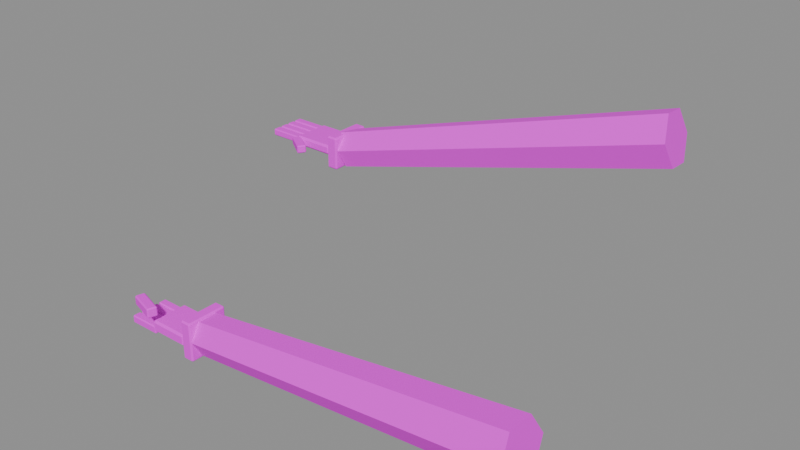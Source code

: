 # Source: customer_hand.blend  (saved by Blender 5.2.45; exported with 4.5.12 LTS)
import bpy
from mathutils import Matrix  # noqa: F401  (used for matrix-valued properties, if any)

bpy.ops.wm.read_factory_settings(use_empty=True)
scene = bpy.context.scene
scene.name = 'Scene'

# ---- images (referenced by path relative to the original .blend; pixels are not part of the script)
import os
ASSET_DIR = os.environ.get("B2B_ASSET_DIR", "")  # directory of the original .blend (textures are referenced by path, not embedded)
HERE = os.path.dirname(os.path.abspath(__file__))  # packed textures are extracted next to this script under _unpacked/

def load_image(name, relpath, width, height, colorspace="sRGB"):
    """Load a texture the original file referenced (path relative to the .blend, or extracted next to this script)."""
    p = next((c for c in (os.path.join(HERE, relpath), os.path.join(ASSET_DIR, relpath)) if relpath and os.path.exists(c)), "")
    if p:
        img = bpy.data.images.load(p, check_existing=True)
        img.name = name
    else:  # same state as the original file: an image datablock whose file is absent (Cycles renders it pink)
        img = bpy.data.images.new(name, width, height)
        img.source = "FILE"
        img.filepath = "//" + (relpath or name)
    img.colorspace_settings.name = colorspace
    return img
img_skin_customer = load_image('skin_customer', 'skin_customer.png', 1024, 1024, 'sRGB')
img_cuff_customer = load_image('cuff_customer', 'cuff_customer.png', 1024, 1024, 'sRGB')
img_sleeve_customer = load_image('sleeve_customer', 'sleeve_customer.png', 1024, 1024, 'sRGB')

# ---- materials (node trees are filled in below, after node groups)
mat_skin_customer = bpy.data.materials.new('skin_customer')
mat_cuff_customer = bpy.data.materials.new('cuff_customer')
mat_sleeve_customer = bpy.data.materials.new('sleeve_customer')

# ---- material node trees
mat_skin_customer.use_nodes = True; mat_skin_customer.node_tree.nodes.clear()
_N = mat_skin_customer.node_tree.nodes; _L = mat_skin_customer.node_tree.links
n0 = _N.new('ShaderNodeBsdfPrincipled'); n0.name = 'Principled BSDF'; n0.location = (-200, 100)
n0.inputs[2].default_value = 0.8
n0.inputs[10].default_value = 0.005
n1 = _N.new('ShaderNodeOutputMaterial'); n1.name = 'Material Output'; n1.location = (200, 100)
n2 = _N.new('ShaderNodeTexImage'); n2.name = 'Image Texture'; n2.location = (0, 0)
n2.image = img_skin_customer
n2.interpolation = 'Closest'
_L.new(n0.outputs[0], n1.inputs[0])
_L.new(n2.outputs[0], n0.inputs[0])
n1.is_active_output = True
mat_cuff_customer.use_nodes = True; mat_cuff_customer.node_tree.nodes.clear()
_N = mat_cuff_customer.node_tree.nodes; _L = mat_cuff_customer.node_tree.links
n0 = _N.new('ShaderNodeBsdfPrincipled'); n0.name = 'Principled BSDF'; n0.location = (-200, 100)
n0.inputs[2].default_value = 0.9
n0.inputs[10].default_value = 0.005
n1 = _N.new('ShaderNodeOutputMaterial'); n1.name = 'Material Output'; n1.location = (200, 100)
n2 = _N.new('ShaderNodeTexImage'); n2.name = 'Image Texture'; n2.location = (0, 0)
n2.image = img_cuff_customer
n2.interpolation = 'Closest'
_L.new(n0.outputs[0], n1.inputs[0])
_L.new(n2.outputs[0], n0.inputs[0])
n1.is_active_output = True
mat_sleeve_customer.use_nodes = True; mat_sleeve_customer.node_tree.nodes.clear()
_N = mat_sleeve_customer.node_tree.nodes; _L = mat_sleeve_customer.node_tree.links
n0 = _N.new('ShaderNodeBsdfPrincipled'); n0.name = 'Principled BSDF'; n0.location = (-200, 100)
n0.inputs[2].default_value = 0.95
n0.inputs[10].default_value = 0.005
n1 = _N.new('ShaderNodeOutputMaterial'); n1.name = 'Material Output'; n1.location = (200, 100)
n2 = _N.new('ShaderNodeTexImage'); n2.name = 'Image Texture'; n2.location = (0, 0)
n2.image = img_sleeve_customer
n2.interpolation = 'Closest'
_L.new(n0.outputs[0], n1.inputs[0])
_L.new(n2.outputs[0], n0.inputs[0])
n1.is_active_output = True

# ---- meshes
me_hold_skin = bpy.data.meshes.new('hold_skin')
me_hold_skin.from_pydata([(1.707, -0.221, -0.234), (1.707, -0.247, -0.208), (1.681, -0.221, -0.208), (1.707, -0.247, -0.104), (1.707, -0.221, -0.078), (1.681, -0.221, -0.104), (1.707, 0.221, -0.234), (1.681, 0.221, -0.208), (1.707, 0.247, -0.208), (1.707, 0.221, -0.078), (1.707, 0.247, -0.104), (1.681, 0.221, -0.104), (2.201, -0.221, -0.234), (2.227, -0.221, -0.208), (2.201, -0.247, -0.208), (2.201, -0.221, -0.078), (2.201, -0.247, -0.104), (2.227, -0.221, -0.104), (2.201, 0.221, -0.234), (2.201, 0.247, -0.208), (2.227, 0.221, -0.208), (2.201, 0.221, -0.078), (2.227, 0.221, -0.104), (2.201, 0.247, -0.104), (1.317, -0.2373, -0.26), (1.317, -0.2502, -0.247), (1.304, -0.2373, -0.247), (1.317, -0.2502, -0.169), (1.317, -0.2373, -0.156), (1.304, -0.2373, -0.169), (1.317, -0.1527, -0.26), (1.304, -0.1527, -0.247), (1.317, -0.1397, -0.247), (1.317, -0.1527, -0.156), (1.317, -0.1397, -0.169), (1.304, -0.1527, -0.169), (1.707, -0.2373, -0.26), (1.72, -0.2373, -0.247), (1.707, -0.2502, -0.247), (1.707, -0.2373, -0.156), (1.707, -0.2502, -0.169), (1.72, -0.2373, -0.169), (1.707, -0.1527, -0.26), (1.707, -0.1397, -0.247), (1.72, -0.1527, -0.247), (1.707, -0.1527, -0.156), (1.72, -0.1527, -0.169), (1.707, -0.1397, -0.169), (1.317, -0.1072, -0.26), (1.317, -0.1203, -0.247), (1.304, -0.1072, -0.247), (1.317, -0.1203, -0.169), (1.317, -0.1072, -0.156), (1.304, -0.1072, -0.169), (1.317, -0.02275, -0.26), (1.304, -0.02275, -0.247), (1.317, -0.00975, -0.247), (1.317, -0.02275, -0.156), (1.317, -0.00975, -0.169), (1.304, -0.02275, -0.169), (1.707, -0.1072, -0.26), (1.72, -0.1072, -0.247), (1.707, -0.1203, -0.247), (1.707, -0.1072, -0.156), (1.707, -0.1203, -0.169), (1.72, -0.1072, -0.169), (1.707, -0.02275, -0.26), (1.707, -0.00975, -0.247), (1.72, -0.02275, -0.247), (1.707, -0.02275, -0.156), (1.72, -0.02275, -0.169), (1.707, -0.00975, -0.169), (1.317, 0.02275, -0.26), (1.317, 0.00975, -0.247), (1.304, 0.02275, -0.247), (1.317, 0.00975, -0.169), (1.317, 0.02275, -0.156), (1.304, 0.02275, -0.169), (1.317, 0.1072, -0.26), (1.304, 0.1072, -0.247), (1.317, 0.1203, -0.247), (1.317, 0.1072, -0.156), (1.317, 0.1203, -0.169), (1.304, 0.1072, -0.169), (1.707, 0.02275, -0.26), (1.72, 0.02275, -0.247), (1.707, 0.00975, -0.247), (1.707, 0.02275, -0.156), (1.707, 0.00975, -0.169), (1.72, 0.02275, -0.169), (1.707, 0.1072, -0.26), (1.707, 0.1203, -0.247), (1.72, 0.1072, -0.247), (1.707, 0.1072, -0.156), (1.72, 0.1072, -0.169), (1.707, 0.1203, -0.169), (1.317, 0.1527, -0.26), (1.317, 0.1397, -0.247), (1.304, 0.1527, -0.247), (1.317, 0.1397, -0.169), (1.317, 0.1527, -0.156), (1.304, 0.1527, -0.169), (1.317, 0.2373, -0.26), (1.304, 0.2373, -0.247), (1.317, 0.2502, -0.247), (1.317, 0.2373, -0.156), (1.317, 0.2502, -0.169), (1.304, 0.2373, -0.169), (1.707, 0.1527, -0.26), (1.72, 0.1527, -0.247), (1.707, 0.1397, -0.247), (1.707, 0.1527, -0.156), (1.707, 0.1397, -0.169), (1.72, 0.1527, -0.169), (1.707, 0.2373, -0.26), (1.707, 0.2502, -0.247), (1.72, 0.2373, -0.247), (1.707, 0.2373, -0.156), (1.72, 0.2373, -0.169), (1.707, 0.2502, -0.169), (1.43, -0.2542, 0.039), (1.425, -0.2691, 0.0546), (1.415, -0.2496, 0.0546), (1.425, -0.2691, 0.1534), (1.43, -0.2542, 0.169), (1.415, -0.2496, 0.1534), (1.459, -0.1598, 0.039), (1.444, -0.1552, 0.0546), (1.464, -0.1449, 0.0546), (1.459, -0.1598, 0.169), (1.464, -0.1449, 0.1534), (1.444, -0.1552, 0.1534), (1.773, -0.3602, 0.039), (1.788, -0.3648, 0.0546), (1.768, -0.3751, 0.0546), (1.773, -0.3602, 0.169), (1.768, -0.3751, 0.1534), (1.788, -0.3648, 0.1534), (1.802, -0.2658, 0.039), (1.807, -0.2509, 0.0546), (1.817, -0.2704, 0.0546), (1.802, -0.2658, 0.169), (1.817, -0.2704, 0.1534), (1.807, -0.2509, 0.1534)], [], [(0, 1, 2), (3, 4, 5), (6, 7, 8), (9, 10, 11), (12, 13, 14), (15, 16, 17), (18, 19, 20), (21, 22, 23), (6, 0, 2, 7), (1, 3, 5, 2), (4, 9, 11, 5), (10, 8, 7, 11), (18, 6, 8, 19), (9, 21, 23, 10), (22, 20, 19, 23), (12, 18, 20, 13), (21, 15, 17, 22), (16, 14, 13, 17), (0, 12, 14, 1), (15, 4, 3, 16), (6, 18, 12, 0), (2, 5, 11, 7), (14, 16, 3, 1), (21, 9, 4, 15), (8, 10, 23, 19), (20, 22, 17, 13), (24, 25, 26), (27, 28, 29), (30, 31, 32), (33, 34, 35), (36, 37, 38), (39, 40, 41), (42, 43, 44), (45, 46, 47), (30, 24, 26, 31), (25, 27, 29, 26), (28, 33, 35, 29), (34, 32, 31, 35), (42, 30, 32, 43), (33, 45, 47, 34), (46, 44, 43, 47), (36, 42, 44, 37), (45, 39, 41, 46), (40, 38, 37, 41), (24, 36, 38, 25), (39, 28, 27, 40), (30, 42, 36, 24), (26, 29, 35, 31), (38, 40, 27, 25), (45, 33, 28, 39), (32, 34, 47, 43), (44, 46, 41, 37), (48, 49, 50), (51, 52, 53), (54, 55, 56), (57, 58, 59), (60, 61, 62), (63, 64, 65), (66, 67, 68), (69, 70, 71), (54, 48, 50, 55), (49, 51, 53, 50), (52, 57, 59, 53), (58, 56, 55, 59), (66, 54, 56, 67), (57, 69, 71, 58), (70, 68, 67, 71), (60, 66, 68, 61), (69, 63, 65, 70), (64, 62, 61, 65), (48, 60, 62, 49), (63, 52, 51, 64), (54, 66, 60, 48), (50, 53, 59, 55), (62, 64, 51, 49), (69, 57, 52, 63), (56, 58, 71, 67), (68, 70, 65, 61), (72, 73, 74), (75, 76, 77), (78, 79, 80), (81, 82, 83), (84, 85, 86), (87, 88, 89), (90, 91, 92), (93, 94, 95), (78, 72, 74, 79), (73, 75, 77, 74), (76, 81, 83, 77), (82, 80, 79, 83), (90, 78, 80, 91), (81, 93, 95, 82), (94, 92, 91, 95), (84, 90, 92, 85), (93, 87, 89, 94), (88, 86, 85, 89), (72, 84, 86, 73), (87, 76, 75, 88), (78, 90, 84, 72), (74, 77, 83, 79), (86, 88, 75, 73), (93, 81, 76, 87), (80, 82, 95, 91), (92, 94, 89, 85), (96, 97, 98), (99, 100, 101), (102, 103, 104), (105, 106, 107), (108, 109, 110), (111, 112, 113), (114, 115, 116), (117, 118, 119), (102, 96, 98, 103), (97, 99, 101, 98), (100, 105, 107, 101), (106, 104, 103, 107), (114, 102, 104, 115), (105, 117, 119, 106), (118, 116, 115, 119), (108, 114, 116, 109), (117, 111, 113, 118), (112, 110, 109, 113), (96, 108, 110, 97), (111, 100, 99, 112), (102, 114, 108, 96), (98, 101, 107, 103), (110, 112, 99, 97), (117, 105, 100, 111), (104, 106, 119, 115), (116, 118, 113, 109), (120, 121, 122), (123, 124, 125), (126, 127, 128), (129, 130, 131), (132, 133, 134), (135, 136, 137), (138, 139, 140), (141, 142, 143), (126, 120, 122, 127), (121, 123, 125, 122), (124, 129, 131, 125), (130, 128, 127, 131), (138, 126, 128, 139), (129, 141, 143, 130), (142, 140, 139, 143), (132, 138, 140, 133), (141, 135, 137, 142), (136, 134, 133, 137), (120, 132, 134, 121), (135, 124, 123, 136), (126, 138, 132, 120), (122, 125, 131, 127), (134, 136, 123, 121), (141, 129, 124, 135), (128, 130, 143, 139), (140, 142, 137, 133)])
_uv = me_hold_skin.uv_layers.new(name='Float2')
_uv.uv.foreach_set('vector', [3.556, -0.4604, 3.556, -0.5146, 3.502, -0.4604, 3.556, -0.5146, 3.556, -0.4604, 3.502, -0.4604, 3.556, 0.4604, 3.502, 0.4604, 3.556, 0.5146, 3.556, 0.4604, 3.556, 0.5146, 3.502, 0.4604, 4.585, -0.4604, 4.64, -0.4604, 4.585, -0.5146, 4.585, -0.4604, 4.585, -0.5146, 4.64, -0.4604, 4.585, 0.4604, 4.585, 0.5146, 4.64, 0.4604, 4.585, 0.4604, 4.64, 0.4604, 4.585, 0.5146, 3.556, 0.4604, 3.556, -0.4604, 3.502, -0.4604, 3.502, 0.4604, 3.556, -0.4333, 3.556, -0.2167, 3.502, -0.2167, 3.502, -0.4333, 3.556, -0.4604, 3.556, 0.4604, 3.502, 0.4604, 3.502, -0.4604, 3.556, -0.2167, 3.556, -0.4333, 3.502, -0.4333, 3.502, -0.2167, 4.585, 0.4604, 3.556, 0.4604, 3.556, 0.5146, 4.585, 0.5146, 3.556, 0.4604, 4.585, 0.4604, 4.585, 0.5146, 3.556, 0.5146, 4.64, -0.2167, 4.64, -0.4333, 4.585, -0.4333, 4.585, -0.2167, 4.585, -0.4604, 4.585, 0.4604, 4.64, 0.4604, 4.64, -0.4604, 4.585, 0.4604, 4.585, -0.4604, 4.64, -0.4604, 4.64, 0.4604, 4.585, -0.2167, 4.585, -0.4333, 4.64, -0.4333, 4.64, -0.2167, 3.556, -0.4604, 4.585, -0.4604, 4.585, -0.5146, 3.556, -0.5146, 4.585, -0.4604, 3.556, -0.4604, 3.556, -0.5146, 4.585, -0.5146, 3.556, 0.4604, 4.585, 0.4604, 4.585, -0.4604, 3.556, -0.4604, -0.4604, -0.4333, -0.4604, -0.2167, 0.4604, -0.2167, 0.4604, -0.4333, 4.585, -0.4333, 4.585, -0.2167, 3.556, -0.2167, 3.556, -0.4333, 4.585, 0.4604, 3.556, 0.4604, 3.556, -0.4604, 4.585, -0.4604, 3.556, -0.4333, 3.556, -0.2167, 4.585, -0.2167, 4.585, -0.4333, 0.4604, -0.4333, 0.4604, -0.2167, -0.4604, -0.2167, -0.4604, -0.4333, -0.4943, -0.5417, -0.5214, -0.5146, -0.4943, -0.5146, -0.5214, -0.3521, -0.4943, -0.325, -0.4943, -0.3521, -0.3182, -0.5417, -0.3182, -0.5146, -0.2911, -0.5146, -0.3182, -0.325, -0.2911, -0.3521, -0.3182, -0.3521, -0.4943, -0.5417, -0.4943, -0.5146, -0.5214, -0.5146, -0.4943, -0.325, -0.5214, -0.3521, -0.4943, -0.3521, -0.3182, -0.5417, -0.2911, -0.5146, -0.3182, -0.5146, -0.3182, -0.325, -0.3182, -0.3521, -0.2911, -0.3521, -0.3182, -0.5417, -0.4943, -0.5417, -0.4943, -0.5146, -0.3182, -0.5146, -0.5214, -0.5146, -0.5214, -0.3521, -0.4943, -0.3521, -0.4943, -0.5146, -0.4943, -0.325, -0.3182, -0.325, -0.3182, -0.3521, -0.4943, -0.3521, -0.2911, -0.3521, -0.2911, -0.5146, -0.3182, -0.5146, -0.3182, -0.3521, 3.556, -0.3182, 2.744, -0.3182, 2.744, -0.2911, 3.556, -0.2911, 2.744, -0.325, 3.556, -0.325, 3.556, -0.3521, 2.744, -0.3521, -0.3182, -0.3521, -0.3182, -0.5146, -0.2911, -0.5146, -0.2911, -0.3521, -0.4943, -0.5417, -0.3182, -0.5417, -0.3182, -0.5146, -0.4943, -0.5146, -0.3182, -0.325, -0.4943, -0.325, -0.4943, -0.3521, -0.3182, -0.3521, -0.5214, -0.3521, -0.5214, -0.5146, -0.4943, -0.5146, -0.4943, -0.3521, 2.744, -0.5417, 3.556, -0.5417, 3.556, -0.5146, 2.744, -0.5146, 3.556, -0.325, 2.744, -0.325, 2.744, -0.3521, 3.556, -0.3521, 2.744, -0.3182, 3.556, -0.3182, 3.556, -0.4943, 2.744, -0.4943, -0.4943, -0.5146, -0.4943, -0.3521, -0.3182, -0.3521, -0.3182, -0.5146, 3.556, -0.5146, 3.556, -0.3521, 2.744, -0.3521, 2.744, -0.5146, 3.556, -0.3182, 2.744, -0.3182, 2.744, -0.4943, 3.556, -0.4943, 2.744, -0.5146, 2.744, -0.3521, 3.556, -0.3521, 3.556, -0.5146, -0.3182, -0.5146, -0.3182, -0.3521, -0.4943, -0.3521, -0.4943, -0.5146, -0.2234, -0.5417, -0.2505, -0.5146, -0.2234, -0.5146, -0.2505, -0.3521, -0.2234, -0.325, -0.2234, -0.3521, -0.0474, -0.5417, -0.0474, -0.5146, -0.02031, -0.5146, -0.0474, -0.325, -0.02031, -0.3521, -0.0474, -0.3521, -0.2234, -0.5417, -0.2234, -0.5146, -0.2505, -0.5146, -0.2234, -0.325, -0.2505, -0.3521, -0.2234, -0.3521, -0.0474, -0.5417, -0.02031, -0.5146, -0.0474, -0.5146, -0.0474, -0.325, -0.0474, -0.3521, -0.02031, -0.3521, -0.0474, -0.5417, -0.2234, -0.5417, -0.2234, -0.5146, -0.0474, -0.5146, -0.2505, -0.5146, -0.2505, -0.3521, -0.2234, -0.3521, -0.2234, -0.5146, -0.2234, -0.325, -0.0474, -0.325, -0.0474, -0.3521, -0.2234, -0.3521, -0.02031, -0.3521, -0.02031, -0.5146, -0.0474, -0.5146, -0.0474, -0.3521, 3.556, -0.0474, 2.744, -0.0474, 2.744, -0.02031, 3.556, -0.02031, 2.744, -0.0474, 3.556, -0.0474, 3.556, -0.02031, 2.744, -0.02031, -0.0474, -0.3521, -0.0474, -0.5146, -0.02031, -0.5146, -0.02031, -0.3521, -0.2234, -0.5417, -0.0474, -0.5417, -0.0474, -0.5146, -0.2234, -0.5146, -0.0474, -0.325, -0.2234, -0.325, -0.2234, -0.3521, -0.0474, -0.3521, -0.2505, -0.3521, -0.2505, -0.5146, -0.2234, -0.5146, -0.2234, -0.3521, 2.744, -0.2234, 3.556, -0.2234, 3.556, -0.2505, 2.744, -0.2505, 3.556, -0.2234, 2.744, -0.2234, 2.744, -0.2505, 3.556, -0.2505, 2.744, -0.0474, 3.556, -0.0474, 3.556, -0.2234, 2.744, -0.2234, -0.2234, -0.5146, -0.2234, -0.3521, -0.0474, -0.3521, -0.0474, -0.5146, 3.556, -0.5146, 3.556, -0.3521, 2.744, -0.3521, 2.744, -0.5146, 3.556, -0.0474, 2.744, -0.0474, 2.744, -0.2234, 3.556, -0.2234, 2.744, -0.5146, 2.744, -0.3521, 3.556, -0.3521, 3.556, -0.5146, -0.0474, -0.5146, -0.0474, -0.3521, -0.2234, -0.3521, -0.2234, -0.5146, 0.0474, -0.5417, 0.02031, -0.5146, 0.0474, -0.5146, 0.02031, -0.3521, 0.0474, -0.325, 0.0474, -0.3521, 0.2234, -0.5417, 0.2234, -0.5146, 0.2505, -0.5146, 0.2234, -0.325, 0.2505, -0.3521, 0.2234, -0.3521, 0.0474, -0.5417, 0.0474, -0.5146, 0.02031, -0.5146, 0.0474, -0.325, 0.02031, -0.3521, 0.0474, -0.3521, 0.2234, -0.5417, 0.2505, -0.5146, 0.2234, -0.5146, 0.2234, -0.325, 0.2234, -0.3521, 0.2505, -0.3521, 0.2234, -0.5417, 0.0474, -0.5417, 0.0474, -0.5146, 0.2234, -0.5146, 0.02031, -0.5146, 0.02031, -0.3521, 0.0474, -0.3521, 0.0474, -0.5146, 0.0474, -0.325, 0.2234, -0.325, 0.2234, -0.3521, 0.0474, -0.3521, 0.2505, -0.3521, 0.2505, -0.5146, 0.2234, -0.5146, 0.2234, -0.3521, 3.556, 0.2234, 2.744, 0.2234, 2.744, 0.2505, 3.556, 0.2505, 2.744, 0.2234, 3.556, 0.2234, 3.556, 0.2505, 2.744, 0.2505, 0.2234, -0.3521, 0.2234, -0.5146, 0.2505, -0.5146, 0.2505, -0.3521, 0.0474, -0.5417, 0.2234, -0.5417, 0.2234, -0.5146, 0.0474, -0.5146, 0.2234, -0.325, 0.0474, -0.325, 0.0474, -0.3521, 0.2234, -0.3521, 0.02031, -0.3521, 0.02031, -0.5146, 0.0474, -0.5146, 0.0474, -0.3521, 2.744, 0.0474, 3.556, 0.0474, 3.556, 0.02031, 2.744, 0.02031, 3.556, 0.0474, 2.744, 0.0474, 2.744, 0.02031, 3.556, 0.02031, 2.744, 0.2234, 3.556, 0.2234, 3.556, 0.0474, 2.744, 0.0474, 0.0474, -0.5146, 0.0474, -0.3521, 0.2234, -0.3521, 0.2234, -0.5146, 3.556, -0.5146, 3.556, -0.3521, 2.744, -0.3521, 2.744, -0.5146, 3.556, 0.2234, 2.744, 0.2234, 2.744, 0.0474, 3.556, 0.0474, 2.744, -0.5146, 2.744, -0.3521, 3.556, -0.3521, 3.556, -0.5146, 0.2234, -0.5146, 0.2234, -0.3521, 0.0474, -0.3521, 0.0474, -0.5146, 0.3182, -0.5417, 0.2911, -0.5146, 0.3182, -0.5146, 0.2911, -0.3521, 0.3182, -0.325, 0.3182, -0.3521, 0.4943, -0.5417, 0.4943, -0.5146, 0.5214, -0.5146, 0.4943, -0.325, 0.5214, -0.3521, 0.4943, -0.3521, 0.3182, -0.5417, 0.3182, -0.5146, 0.2911, -0.5146, 0.3182, -0.325, 0.2911, -0.3521, 0.3182, -0.3521, 0.4943, -0.5417, 0.5214, -0.5146, 0.4943, -0.5146, 0.4943, -0.325, 0.4943, -0.3521, 0.5214, -0.3521, 0.4943, -0.5417, 0.3182, -0.5417, 0.3182, -0.5146, 0.4943, -0.5146, 0.2911, -0.5146, 0.2911, -0.3521, 0.3182, -0.3521, 0.3182, -0.5146, 0.3182, -0.325, 0.4943, -0.325, 0.4943, -0.3521, 0.3182, -0.3521, 0.5214, -0.3521, 0.5214, -0.5146, 0.4943, -0.5146, 0.4943, -0.3521, 3.556, -0.5417, 2.744, -0.5417, 2.744, -0.5146, 3.556, -0.5146, 2.744, -0.325, 3.556, -0.325, 3.556, -0.3521, 2.744, -0.3521, 0.4943, -0.3521, 0.4943, -0.5146, 0.5214, -0.5146, 0.5214, -0.3521, 0.3182, -0.5417, 0.4943, -0.5417, 0.4943, -0.5146, 0.3182, -0.5146, 0.4943, -0.325, 0.3182, -0.325, 0.3182, -0.3521, 0.4943, -0.3521, 0.2911, -0.3521, 0.2911, -0.5146, 0.3182, -0.5146, 0.3182, -0.3521, 2.744, 0.3182, 3.556, 0.3182, 3.556, 0.2911, 2.744, 0.2911, 3.556, -0.325, 2.744, -0.325, 2.744, -0.3521, 3.556, -0.3521, 2.744, 0.4943, 3.556, 0.4943, 3.556, 0.3182, 2.744, 0.3182, 0.3182, -0.5146, 0.3182, -0.3521, 0.4943, -0.3521, 0.4943, -0.5146, 3.556, -0.5146, 3.556, -0.3521, 2.744, -0.3521, 2.744, -0.5146, 3.556, 0.4943, 2.744, 0.4943, 2.744, 0.3182, 3.556, 0.3182, 2.744, -0.5146, 2.744, -0.3521, 3.556, -0.3521, 3.556, -0.5146, 0.4943, -0.5146, 0.4943, -0.3521, 0.3182, -0.3521, 0.3182, -0.5146, -0.5295, 0.08125, -0.5606, 0.1138, -0.5199, 0.1138, -0.5606, 0.3196, -0.5295, 0.3521, -0.5199, 0.3196, 3.04, 0.08125, 3.009, 0.1138, 3.05, 0.1138, 3.04, 0.3521, 3.05, 0.3196, 3.009, 0.3196, 3.693, 0.08125, 3.724, 0.1138, 3.684, 0.1138, 3.693, 0.3521, 3.684, 0.3196, 3.724, 0.3196, -0.5538, 0.08125, -0.5227, 0.1138, -0.5634, 0.1138, -0.5538, 0.3521, -0.5634, 0.3196, -0.5227, 0.3196, 3.04, -0.3329, 2.979, -0.5295, 2.948, -0.5199, 3.009, -0.3233, -0.5606, 0.1138, -0.5606, 0.3196, -0.5199, 0.3196, -0.5199, 0.1138, 2.979, -0.5295, 3.04, -0.3329, 3.009, -0.3233, 2.948, -0.5199, 3.05, 0.3196, 3.05, 0.1138, 3.009, 0.1138, 3.009, 0.3196, 3.754, -0.5538, 3.04, -0.3329, 3.05, -0.3018, 3.764, -0.5227, 3.04, -0.3329, 3.754, -0.5538, 3.764, -0.5227, 3.05, -0.3018, -0.5634, 0.3196, -0.5634, 0.1138, -0.5227, 0.1138, -0.5227, 0.3196, 3.693, -0.7504, 3.754, -0.5538, 3.785, -0.5634, 3.724, -0.76, 3.754, -0.5538, 3.693, -0.7504, 3.724, -0.76, 3.785, -0.5634, 3.684, 0.3196, 3.684, 0.1138, 3.724, 0.1138, 3.724, 0.3196, 2.979, -0.5295, 3.693, -0.7504, 3.684, -0.7815, 2.97, -0.5606, 3.693, -0.7504, 2.979, -0.5295, 2.97, -0.5606, 3.684, -0.7815, 3.04, -0.3329, 3.754, -0.5538, 3.693, -0.7504, 2.979, -0.5295, -0.5199, 0.1138, -0.5199, 0.3196, -0.3233, 0.3196, -0.3233, 0.1138, 3.684, 0.1138, 3.684, 0.3196, 2.97, 0.3196, 2.97, 0.1138, 3.754, -0.5538, 3.04, -0.3329, 2.979, -0.5295, 3.693, -0.7504, 3.05, 0.1138, 3.05, 0.3196, 3.764, 0.3196, 3.764, 0.1138, -0.5634, 0.1138, -0.5634, 0.3196, -0.76, 0.3196, -0.76, 0.1138])
me_hold_skin.materials.append(mat_skin_customer)
me_hold_skin.update()
me_hold_cuff = bpy.data.meshes.new('hold_cuff')
me_hold_cuff.from_pydata([(2.26, -0.2535, -0.364), (2.26, -0.273, -0.3445), (2.24, -0.2535, -0.3445), (2.26, -0.273, 0.1365), (2.26, -0.2535, 0.156), (2.24, -0.2535, 0.1365), (2.26, 0.2535, -0.364), (2.24, 0.2535, -0.3445), (2.26, 0.273, -0.3445), (2.26, 0.2535, 0.156), (2.26, 0.273, 0.1365), (2.24, 0.2535, 0.1365), (2.377, -0.2535, -0.364), (2.396, -0.2535, -0.3445), (2.377, -0.273, -0.3445), (2.377, -0.2535, 0.156), (2.377, -0.273, 0.1365), (2.396, -0.2535, 0.1365), (2.377, 0.2535, -0.364), (2.377, 0.273, -0.3445), (2.396, 0.2535, -0.3445), (2.377, 0.2535, 0.156), (2.396, 0.2535, 0.1365), (2.377, 0.273, 0.1365)], [], [(0, 1, 2), (3, 4, 5), (6, 7, 8), (9, 10, 11), (12, 13, 14), (15, 16, 17), (18, 19, 20), (21, 22, 23), (6, 0, 2, 7), (1, 3, 5, 2), (4, 9, 11, 5), (10, 8, 7, 11), (18, 6, 8, 19), (9, 21, 23, 10), (22, 20, 19, 23), (12, 18, 20, 13), (21, 15, 17, 22), (16, 14, 13, 17), (0, 12, 14, 1), (15, 4, 3, 16), (6, 18, 12, 0), (2, 5, 11, 7), (14, 16, 3, 1), (21, 9, 4, 15), (8, 10, 23, 19), (20, 22, 17, 13)])
_uv = me_hold_cuff.uv_layers.new(name='Float2')
_uv.uv.foreach_set('vector', [4.035, -0.65, 4.035, -0.6152, 4.0, -0.6152, 4.035, 0.2437, 4.035, 0.2786, 4.0, 0.2437, 4.035, -0.65, 4.0, -0.6152, 4.035, -0.6152, 4.035, 0.2786, 4.035, 0.2437, 4.0, 0.2437, 4.244, -0.65, 4.279, -0.6152, 4.244, -0.6152, 4.244, 0.2786, 4.244, 0.2437, 4.279, 0.2437, 4.244, -0.65, 4.244, -0.6152, 4.279, -0.6152, 4.244, 0.2786, 4.279, 0.2437, 4.244, 0.2437, 4.035, 0.4527, 4.035, -0.4527, 4.0, -0.4527, 4.0, 0.4527, 4.035, -0.6152, 4.035, 0.2437, 4.0, 0.2437, 4.0, -0.6152, 4.035, -0.4527, 4.035, 0.4527, 4.0, 0.4527, 4.0, -0.4527, 4.035, 0.2437, 4.035, -0.6152, 4.0, -0.6152, 4.0, 0.2437, 4.244, -0.65, 4.035, -0.65, 4.035, -0.6152, 4.244, -0.6152, 4.035, 0.2786, 4.244, 0.2786, 4.244, 0.2437, 4.035, 0.2437, 4.279, 0.2437, 4.279, -0.6152, 4.244, -0.6152, 4.244, 0.2437, 4.244, -0.4527, 4.244, 0.4527, 4.279, 0.4527, 4.279, -0.4527, 4.244, 0.4527, 4.244, -0.4527, 4.279, -0.4527, 4.279, 0.4527, 4.244, 0.2437, 4.244, -0.6152, 4.279, -0.6152, 4.279, 0.2437, 4.035, -0.65, 4.244, -0.65, 4.244, -0.6152, 4.035, -0.6152, 4.244, 0.2786, 4.035, 0.2786, 4.035, 0.2437, 4.244, 0.2437, 4.035, 0.4527, 4.244, 0.4527, 4.244, -0.4527, 4.035, -0.4527, -0.4527, -0.6152, -0.4527, 0.2437, 0.4527, 0.2437, 0.4527, -0.6152, 4.244, -0.6152, 4.244, 0.2437, 4.035, 0.2437, 4.035, -0.6152, 4.244, 0.4527, 4.035, 0.4527, 4.035, -0.4527, 4.244, -0.4527, 4.035, -0.6152, 4.035, 0.2437, 4.244, 0.2437, 4.244, -0.6152, 0.4527, -0.6152, 0.4527, 0.2437, -0.4527, 0.2437, -0.4527, -0.6152])
me_hold_cuff.materials.append(mat_cuff_customer)
me_hold_cuff.update()
me_hold_sleeve = bpy.data.meshes.new('hold_sleeve')
me_hold_sleeve.from_pydata([(2.37, 0.26, -0.104), (6.759, 0.351, 0.4226), (2.397, 0.13, -0.3276), (6.795, 0.1755, 0.1208), (2.397, -0.13, -0.3276), (6.795, -0.1755, 0.1208), (2.37, -0.26, -0.104), (6.759, -0.351, 0.4226), (2.343, -0.13, 0.1196), (6.722, -0.1755, 0.7244), (2.343, 0.13, 0.1196), (6.722, 0.1755, 0.7244)], [], [(0, 1, 3, 2), (2, 3, 5, 4), (4, 5, 7, 6), (6, 7, 9, 8), (3, 1, 11, 9, 7, 5), (8, 9, 11, 10), (10, 11, 1, 0), (0, 2, 4, 6, 8, 10)])
_uv = me_hold_sleeve.uv_layers.new(name='Float2')
_uv.uv.foreach_set('vector', [2.962, -0.065, 8.448, 0.2641, 8.493, 0.07551, 2.996, -0.2047, 2.996, 0.08125, 8.493, 0.1097, 8.493, -0.1097, 2.996, -0.08125, 2.996, -0.2047, 8.493, 0.07551, 8.448, 0.2641, 2.962, -0.065, 2.962, -0.065, 8.448, 0.2641, 8.403, 0.4528, 2.929, 0.07473, 0.2194, 0.07551, 0.4388, 0.2641, 0.2194, 0.4528, -0.2194, 0.4528, -0.4388, 0.2641, -0.2194, 0.07551, 2.929, -0.08125, 8.403, -0.1097, 8.403, 0.1097, 2.929, 0.08125, 2.929, 0.07473, 8.403, 0.4528, 8.448, 0.2641, 2.962, -0.065, 0.325, -0.065, 0.1625, -0.2047, -0.1625, -0.2047, -0.325, -0.065, -0.1625, 0.07473, 0.1625, 0.07473])
me_hold_sleeve.materials.append(mat_sleeve_customer)
me_hold_sleeve.update()
me_slap_skin = bpy.data.meshes.new('slap_skin')
me_slap_skin.from_pydata([(1.34, 0.066, 0.535), (1.34, 0.04, 0.561), (1.314, 0.066, 0.561), (1.34, 0.04, 0.639), (1.34, 0.066, 0.665), (1.314, 0.066, 0.639), (1.34, 0.534, 0.535), (1.314, 0.534, 0.561), (1.34, 0.56, 0.561), (1.34, 0.534, 0.665), (1.34, 0.56, 0.639), (1.314, 0.534, 0.639), (1.86, 0.066, 0.535), (1.886, 0.066, 0.561), (1.86, 0.04, 0.561), (1.86, 0.066, 0.665), (1.86, 0.04, 0.639), (1.886, 0.066, 0.639), (1.86, 0.534, 0.535), (1.86, 0.56, 0.561), (1.886, 0.534, 0.561), (1.86, 0.534, 0.665), (1.886, 0.534, 0.639), (1.86, 0.56, 0.639), (0.885, 0.06275, 0.5545), (0.885, 0.04975, 0.5675), (0.872, 0.06275, 0.5675), (0.885, 0.04975, 0.6325), (0.885, 0.06275, 0.6455), (0.872, 0.06275, 0.6325), (0.885, 0.1473, 0.5545), (0.872, 0.1473, 0.5675), (0.885, 0.1603, 0.5675), (0.885, 0.1473, 0.6455), (0.885, 0.1603, 0.6325), (0.872, 0.1473, 0.6325), (1.327, 0.06275, 0.5545), (1.34, 0.06275, 0.5675), (1.327, 0.04975, 0.5675), (1.327, 0.06275, 0.6455), (1.327, 0.04975, 0.6325), (1.34, 0.06275, 0.6325), (1.327, 0.1473, 0.5545), (1.327, 0.1603, 0.5675), (1.34, 0.1473, 0.5675), (1.327, 0.1473, 0.6455), (1.34, 0.1473, 0.6325), (1.327, 0.1603, 0.6325), (0.885, 0.1928, 0.5545), (0.885, 0.1798, 0.5675), (0.872, 0.1928, 0.5675), (0.885, 0.1798, 0.6325), (0.885, 0.1928, 0.6455), (0.872, 0.1928, 0.6325), (0.885, 0.2773, 0.5545), (0.872, 0.2773, 0.5675), (0.885, 0.2903, 0.5675), (0.885, 0.2773, 0.6455), (0.885, 0.2903, 0.6325), (0.872, 0.2773, 0.6325), (1.327, 0.1928, 0.5545), (1.34, 0.1928, 0.5675), (1.327, 0.1798, 0.5675), (1.327, 0.1928, 0.6455), (1.327, 0.1798, 0.6325), (1.34, 0.1928, 0.6325), (1.327, 0.2773, 0.5545), (1.327, 0.2903, 0.5675), (1.34, 0.2773, 0.5675), (1.327, 0.2773, 0.6455), (1.34, 0.2773, 0.6325), (1.327, 0.2903, 0.6325), (0.885, 0.3228, 0.5545), (0.885, 0.3098, 0.5675), (0.872, 0.3228, 0.5675), (0.885, 0.3098, 0.6325), (0.885, 0.3228, 0.6455), (0.872, 0.3228, 0.6325), (0.885, 0.4073, 0.5545), (0.872, 0.4073, 0.5675), (0.885, 0.4202, 0.5675), (0.885, 0.4073, 0.6455), (0.885, 0.4202, 0.6325), (0.872, 0.4073, 0.6325), (1.327, 0.3228, 0.5545), (1.34, 0.3228, 0.5675), (1.327, 0.3098, 0.5675), (1.327, 0.3228, 0.6455), (1.327, 0.3098, 0.6325), (1.34, 0.3228, 0.6325), (1.327, 0.4073, 0.5545), (1.327, 0.4202, 0.5675), (1.34, 0.4073, 0.5675), (1.327, 0.4073, 0.6455), (1.34, 0.4073, 0.6325), (1.327, 0.4202, 0.6325), (0.885, 0.4527, 0.5545), (0.885, 0.4398, 0.5675), (0.872, 0.4527, 0.5675), (0.885, 0.4398, 0.6325), (0.885, 0.4527, 0.6455), (0.872, 0.4527, 0.6325), (0.885, 0.5372, 0.5545), (0.872, 0.5372, 0.5675), (0.885, 0.5502, 0.5675), (0.885, 0.5372, 0.6455), (0.885, 0.5502, 0.6325), (0.872, 0.5372, 0.6325), (1.327, 0.4527, 0.5545), (1.34, 0.4527, 0.5675), (1.327, 0.4398, 0.5675), (1.327, 0.4527, 0.6455), (1.327, 0.4398, 0.6325), (1.34, 0.4527, 0.6325), (1.327, 0.5372, 0.5545), (1.327, 0.5502, 0.5675), (1.34, 0.5372, 0.5675), (1.327, 0.5372, 0.6455), (1.34, 0.5372, 0.6325), (1.327, 0.5502, 0.6325), (1.29, -0.0004685, 0.548), (1.282, -0.0112, 0.561), (1.279, 0.006872, 0.561), (1.282, -0.0112, 0.639), (1.29, -0.0004685, 0.652), (1.279, 0.006872, 0.639), (1.341, 0.07464, 0.548), (1.33, 0.08198, 0.561), (1.348, 0.08537, 0.561), (1.341, 0.07464, 0.652), (1.348, 0.08537, 0.639), (1.33, 0.08198, 0.639), (1.547, -0.1766, 0.548), (1.558, -0.184, 0.561), (1.54, -0.1874, 0.561), (1.547, -0.1766, 0.652), (1.54, -0.1874, 0.639), (1.558, -0.184, 0.639), (1.598, -0.1015, 0.548), (1.606, -0.0908, 0.561), (1.609, -0.1089, 0.561), (1.598, -0.1015, 0.652), (1.609, -0.1089, 0.639), (1.606, -0.0908, 0.639)], [], [(0, 1, 2), (3, 4, 5), (6, 7, 8), (9, 10, 11), (12, 13, 14), (15, 16, 17), (18, 19, 20), (21, 22, 23), (6, 0, 2, 7), (1, 3, 5, 2), (4, 9, 11, 5), (10, 8, 7, 11), (18, 6, 8, 19), (9, 21, 23, 10), (22, 20, 19, 23), (12, 18, 20, 13), (21, 15, 17, 22), (16, 14, 13, 17), (0, 12, 14, 1), (15, 4, 3, 16), (6, 18, 12, 0), (2, 5, 11, 7), (14, 16, 3, 1), (21, 9, 4, 15), (8, 10, 23, 19), (20, 22, 17, 13), (24, 25, 26), (27, 28, 29), (30, 31, 32), (33, 34, 35), (36, 37, 38), (39, 40, 41), (42, 43, 44), (45, 46, 47), (30, 24, 26, 31), (25, 27, 29, 26), (28, 33, 35, 29), (34, 32, 31, 35), (42, 30, 32, 43), (33, 45, 47, 34), (46, 44, 43, 47), (36, 42, 44, 37), (45, 39, 41, 46), (40, 38, 37, 41), (24, 36, 38, 25), (39, 28, 27, 40), (30, 42, 36, 24), (26, 29, 35, 31), (38, 40, 27, 25), (45, 33, 28, 39), (32, 34, 47, 43), (44, 46, 41, 37), (48, 49, 50), (51, 52, 53), (54, 55, 56), (57, 58, 59), (60, 61, 62), (63, 64, 65), (66, 67, 68), (69, 70, 71), (54, 48, 50, 55), (49, 51, 53, 50), (52, 57, 59, 53), (58, 56, 55, 59), (66, 54, 56, 67), (57, 69, 71, 58), (70, 68, 67, 71), (60, 66, 68, 61), (69, 63, 65, 70), (64, 62, 61, 65), (48, 60, 62, 49), (63, 52, 51, 64), (54, 66, 60, 48), (50, 53, 59, 55), (62, 64, 51, 49), (69, 57, 52, 63), (56, 58, 71, 67), (68, 70, 65, 61), (72, 73, 74), (75, 76, 77), (78, 79, 80), (81, 82, 83), (84, 85, 86), (87, 88, 89), (90, 91, 92), (93, 94, 95), (78, 72, 74, 79), (73, 75, 77, 74), (76, 81, 83, 77), (82, 80, 79, 83), (90, 78, 80, 91), (81, 93, 95, 82), (94, 92, 91, 95), (84, 90, 92, 85), (93, 87, 89, 94), (88, 86, 85, 89), (72, 84, 86, 73), (87, 76, 75, 88), (78, 90, 84, 72), (74, 77, 83, 79), (86, 88, 75, 73), (93, 81, 76, 87), (80, 82, 95, 91), (92, 94, 89, 85), (96, 97, 98), (99, 100, 101), (102, 103, 104), (105, 106, 107), (108, 109, 110), (111, 112, 113), (114, 115, 116), (117, 118, 119), (102, 96, 98, 103), (97, 99, 101, 98), (100, 105, 107, 101), (106, 104, 103, 107), (114, 102, 104, 115), (105, 117, 119, 106), (118, 116, 115, 119), (108, 114, 116, 109), (117, 111, 113, 118), (112, 110, 109, 113), (96, 108, 110, 97), (111, 100, 99, 112), (102, 114, 108, 96), (98, 101, 107, 103), (110, 112, 99, 97), (117, 105, 100, 111), (104, 106, 119, 115), (116, 118, 113, 109), (120, 121, 122), (123, 124, 125), (126, 127, 128), (129, 130, 131), (132, 133, 134), (135, 136, 137), (138, 139, 140), (141, 142, 143), (126, 120, 122, 127), (121, 123, 125, 122), (124, 129, 131, 125), (130, 128, 127, 131), (138, 126, 128, 139), (129, 141, 143, 130), (142, 140, 139, 143), (132, 138, 140, 133), (141, 135, 137, 142), (136, 134, 133, 137), (120, 132, 134, 121), (135, 124, 123, 136), (126, 138, 132, 120), (122, 125, 131, 127), (134, 136, 123, 121), (141, 129, 124, 135), (128, 130, 143, 139), (140, 142, 137, 133)])
_uv = me_slap_skin.uv_layers.new(name='Float2')
_uv.uv.foreach_set('vector', [2.792, 1.115, 2.792, 1.169, 2.737, 1.169, 2.792, 1.331, 2.792, 1.385, 2.737, 1.331, 2.792, 1.115, 2.737, 1.169, 2.792, 1.169, 2.792, 1.385, 2.792, 1.331, 2.737, 1.331, 3.875, 1.115, 3.929, 1.169, 3.875, 1.169, 3.875, 1.385, 3.875, 1.331, 3.929, 1.331, 3.875, 1.115, 3.875, 1.169, 3.929, 1.169, 3.875, 1.385, 3.929, 1.331, 3.875, 1.331, 1.113, 1.115, 0.1375, 1.115, 0.1375, 1.169, 1.113, 1.169, 2.792, 1.169, 2.792, 1.331, 2.737, 1.331, 2.737, 1.169, 0.1375, 1.385, 1.113, 1.385, 1.113, 1.331, 0.1375, 1.331, 2.792, 1.331, 2.792, 1.169, 2.737, 1.169, 2.737, 1.331, 3.875, 1.115, 2.792, 1.115, 2.792, 1.169, 3.875, 1.169, 2.792, 1.385, 3.875, 1.385, 3.875, 1.331, 2.792, 1.331, 3.929, 1.331, 3.929, 1.169, 3.875, 1.169, 3.875, 1.331, 0.1375, 1.115, 1.113, 1.115, 1.113, 1.169, 0.1375, 1.169, 1.113, 1.385, 0.1375, 1.385, 0.1375, 1.331, 1.113, 1.331, 3.875, 1.331, 3.875, 1.169, 3.929, 1.169, 3.929, 1.331, 2.792, 1.115, 3.875, 1.115, 3.875, 1.169, 2.792, 1.169, 3.875, 1.385, 2.792, 1.385, 2.792, 1.331, 3.875, 1.331, 2.792, 1.113, 3.875, 1.113, 3.875, 0.1375, 2.792, 0.1375, 0.1375, 1.169, 0.1375, 1.331, 1.113, 1.331, 1.113, 1.169, 3.875, 1.169, 3.875, 1.331, 2.792, 1.331, 2.792, 1.169, 3.875, 1.113, 2.792, 1.113, 2.792, 0.1375, 3.875, 0.1375, 2.792, 1.169, 2.792, 1.331, 3.875, 1.331, 3.875, 1.169, 1.113, 1.169, 1.113, 1.331, 0.1375, 1.331, 0.1375, 1.169, 0.1307, 1.155, 0.1036, 1.182, 0.1307, 1.182, 0.1036, 1.318, 0.1307, 1.345, 0.1307, 1.318, 0.3068, 1.155, 0.3068, 1.182, 0.3339, 1.182, 0.3068, 1.345, 0.3339, 1.318, 0.3068, 1.318, 2.765, 0.1307, 2.792, 0.1307, 2.765, 0.1036, 2.765, 0.1307, 2.765, 0.1036, 2.792, 0.1307, 2.765, 0.3068, 2.765, 0.3339, 2.792, 0.3068, 2.765, 0.3068, 2.792, 0.3068, 2.765, 0.3339, 0.3068, 1.155, 0.1307, 1.155, 0.1307, 1.182, 0.3068, 1.182, 0.1036, 1.182, 0.1036, 1.318, 0.1307, 1.318, 0.1307, 1.182, 0.1307, 1.345, 0.3068, 1.345, 0.3068, 1.318, 0.1307, 1.318, 0.3339, 1.318, 0.3339, 1.182, 0.3068, 1.182, 0.3068, 1.318, 2.765, 0.3068, 1.844, 0.3068, 1.844, 0.3339, 2.765, 0.3339, 1.844, 0.3068, 2.765, 0.3068, 2.765, 0.3339, 1.844, 0.3339, 2.792, 1.318, 2.792, 1.182, 2.765, 1.182, 2.765, 1.318, 2.765, 0.1307, 2.765, 0.3068, 2.792, 0.3068, 2.792, 0.1307, 2.765, 0.3068, 2.765, 0.1307, 2.792, 0.1307, 2.792, 0.3068, 2.765, 1.318, 2.765, 1.182, 2.792, 1.182, 2.792, 1.318, 1.844, 0.1307, 2.765, 0.1307, 2.765, 0.1036, 1.844, 0.1036, 2.765, 0.1307, 1.844, 0.1307, 1.844, 0.1036, 2.765, 0.1036, 1.844, 0.3068, 2.765, 0.3068, 2.765, 0.1307, 1.844, 0.1307, 0.1307, 1.182, 0.1307, 1.318, 0.3068, 1.318, 0.3068, 1.182, 2.765, 1.182, 2.765, 1.318, 1.844, 1.318, 1.844, 1.182, 2.765, 0.3068, 1.844, 0.3068, 1.844, 0.1307, 2.765, 0.1307, 1.844, 1.182, 1.844, 1.318, 2.765, 1.318, 2.765, 1.182, 0.3068, 1.182, 0.3068, 1.318, 0.1307, 1.318, 0.1307, 1.182, 0.4016, 1.155, 0.3745, 1.182, 0.4016, 1.182, 0.3745, 1.318, 0.4016, 1.345, 0.4016, 1.318, 0.5776, 1.155, 0.5776, 1.182, 0.6047, 1.182, 0.5776, 1.345, 0.6047, 1.318, 0.5776, 1.318, 2.765, 0.4016, 2.792, 0.4016, 2.765, 0.3745, 2.765, 0.4016, 2.765, 0.3745, 2.792, 0.4016, 2.765, 0.5776, 2.765, 0.6047, 2.792, 0.5776, 2.765, 0.5776, 2.792, 0.5776, 2.765, 0.6047, 0.5776, 1.155, 0.4016, 1.155, 0.4016, 1.182, 0.5776, 1.182, 0.3745, 1.182, 0.3745, 1.318, 0.4016, 1.318, 0.4016, 1.182, 0.4016, 1.345, 0.5776, 1.345, 0.5776, 1.318, 0.4016, 1.318, 0.6047, 1.318, 0.6047, 1.182, 0.5776, 1.182, 0.5776, 1.318, 2.765, 0.5776, 1.844, 0.5776, 1.844, 0.6047, 2.765, 0.6047, 1.844, 0.5776, 2.765, 0.5776, 2.765, 0.6047, 1.844, 0.6047, 2.792, 1.318, 2.792, 1.182, 2.765, 1.182, 2.765, 1.318, 2.765, 0.4016, 2.765, 0.5776, 2.792, 0.5776, 2.792, 0.4016, 2.765, 0.5776, 2.765, 0.4016, 2.792, 0.4016, 2.792, 0.5776, 2.765, 1.318, 2.765, 1.182, 2.792, 1.182, 2.792, 1.318, 1.844, 0.4016, 2.765, 0.4016, 2.765, 0.3745, 1.844, 0.3745, 2.765, 0.4016, 1.844, 0.4016, 1.844, 0.3745, 2.765, 0.3745, 1.844, 0.5776, 2.765, 0.5776, 2.765, 0.4016, 1.844, 0.4016, 0.4016, 1.182, 0.4016, 1.318, 0.5776, 1.318, 0.5776, 1.182, 2.765, 1.182, 2.765, 1.318, 1.844, 1.318, 1.844, 1.182, 2.765, 0.5776, 1.844, 0.5776, 1.844, 0.4016, 2.765, 0.4016, 1.844, 1.182, 1.844, 1.318, 2.765, 1.318, 2.765, 1.182, 0.5776, 1.182, 0.5776, 1.318, 0.4016, 1.318, 0.4016, 1.182, 0.6724, 1.155, 0.6453, 1.182, 0.6724, 1.182, 0.6453, 1.318, 0.6724, 1.345, 0.6724, 1.318, 0.8484, 1.155, 0.8484, 1.182, 0.8755, 1.182, 0.8484, 1.345, 0.8755, 1.318, 0.8484, 1.318, 2.765, 0.6724, 2.792, 0.6724, 2.765, 0.6453, 2.765, 0.6724, 2.765, 0.6453, 2.792, 0.6724, 2.765, 0.8484, 2.765, 0.8755, 2.792, 0.8484, 2.765, 0.8484, 2.792, 0.8484, 2.765, 0.8755, 0.8484, 1.155, 0.6724, 1.155, 0.6724, 1.182, 0.8484, 1.182, 0.6453, 1.182, 0.6453, 1.318, 0.6724, 1.318, 0.6724, 1.182, 0.6724, 1.345, 0.8484, 1.345, 0.8484, 1.318, 0.6724, 1.318, 0.8755, 1.318, 0.8755, 1.182, 0.8484, 1.182, 0.8484, 1.318, 2.765, 0.8484, 1.844, 0.8484, 1.844, 0.8755, 2.765, 0.8755, 1.844, 0.8484, 2.765, 0.8484, 2.765, 0.8755, 1.844, 0.8755, 2.792, 1.318, 2.792, 1.182, 2.765, 1.182, 2.765, 1.318, 2.765, 0.6724, 2.765, 0.8484, 2.792, 0.8484, 2.792, 0.6724, 2.765, 0.8484, 2.765, 0.6724, 2.792, 0.6724, 2.792, 0.8484, 2.765, 1.318, 2.765, 1.182, 2.792, 1.182, 2.792, 1.318, 1.844, 0.6724, 2.765, 0.6724, 2.765, 0.6453, 1.844, 0.6453, 2.765, 0.6724, 1.844, 0.6724, 1.844, 0.6453, 2.765, 0.6453, 1.844, 0.8484, 2.765, 0.8484, 2.765, 0.6724, 1.844, 0.6724, 0.6724, 1.182, 0.6724, 1.318, 0.8484, 1.318, 0.8484, 1.182, 2.765, 1.182, 2.765, 1.318, 1.844, 1.318, 1.844, 1.182, 2.765, 0.8484, 1.844, 0.8484, 1.844, 0.6724, 2.765, 0.6724, 1.844, 1.182, 1.844, 1.318, 2.765, 1.318, 2.765, 1.182, 0.8484, 1.182, 0.8484, 1.318, 0.6724, 1.318, 0.6724, 1.182, 0.9432, 1.155, 0.9161, 1.182, 0.9432, 1.182, 0.9161, 1.318, 0.9432, 1.345, 0.9432, 1.318, 1.119, 1.155, 1.119, 1.182, 1.146, 1.182, 1.119, 1.345, 1.146, 1.318, 1.119, 1.318, 2.765, 0.9432, 2.792, 0.9432, 2.765, 0.9161, 2.765, 0.9432, 2.765, 0.9161, 2.792, 0.9432, 2.765, 1.119, 2.765, 1.146, 2.792, 1.119, 2.765, 1.119, 2.792, 1.119, 2.765, 1.146, 1.119, 1.155, 0.9432, 1.155, 0.9432, 1.182, 1.119, 1.182, 0.9161, 1.182, 0.9161, 1.318, 0.9432, 1.318, 0.9432, 1.182, 0.9432, 1.345, 1.119, 1.345, 1.119, 1.318, 0.9432, 1.318, 1.146, 1.318, 1.146, 1.182, 1.119, 1.182, 1.119, 1.318, 2.765, 1.119, 1.844, 1.119, 1.844, 1.146, 2.765, 1.146, 1.844, 1.119, 2.765, 1.119, 2.765, 1.146, 1.844, 1.146, 1.119, 1.318, 1.119, 1.182, 1.146, 1.182, 1.146, 1.318, 2.765, 0.9432, 2.765, 1.119, 2.792, 1.119, 2.792, 0.9432, 2.765, 1.119, 2.765, 0.9432, 2.792, 0.9432, 2.792, 1.119, 2.765, 1.318, 2.765, 1.182, 2.792, 1.182, 2.792, 1.318, 1.844, 0.9432, 2.765, 0.9432, 2.765, 0.9161, 1.844, 0.9161, 2.765, 0.9432, 1.844, 0.9432, 1.844, 0.9161, 2.765, 0.9161, 1.844, 1.119, 2.765, 1.119, 2.765, 0.9432, 1.844, 0.9432, 0.9432, 1.182, 0.9432, 1.318, 1.119, 1.318, 1.119, 1.182, 2.765, 1.182, 2.765, 1.318, 1.844, 1.318, 1.844, 1.182, 2.765, 1.119, 1.844, 1.119, 1.844, 0.9432, 2.765, 0.9432, 1.844, 1.182, 1.844, 1.318, 2.765, 1.318, 2.765, 1.182, 1.119, 1.182, 1.119, 1.318, 0.9432, 1.318, 0.9432, 1.182, -0.0009761, 1.142, -0.02333, 1.169, 0.01432, 1.169, -0.02333, 1.331, -0.0009761, 1.358, 0.01432, 1.331, 2.794, 1.142, 2.771, 1.169, 2.809, 1.169, 2.794, 1.358, 2.809, 1.331, 2.771, 1.331, 3.223, 1.142, 3.245, 1.169, 3.208, 1.169, 3.223, 1.358, 3.208, 1.331, 3.245, 1.331, -0.2115, 1.142, -0.1892, 1.169, -0.2268, 1.169, -0.2115, 1.358, -0.2268, 1.331, -0.1892, 1.331, 2.794, 0.1555, 2.687, -0.0009761, 2.664, 0.01432, 2.771, 0.1708, -0.02333, 1.169, -0.02333, 1.331, 0.01432, 1.331, 0.01432, 1.169, 2.687, -0.0009761, 2.794, 0.1555, 2.771, 0.1708, 2.664, 0.01432, 2.809, 1.331, 2.809, 1.169, 2.771, 1.169, 2.771, 1.331, 3.33, -0.2115, 2.794, 0.1555, 2.809, 0.1778, 3.345, -0.1892, 2.794, 0.1555, 3.33, -0.2115, 3.345, -0.1892, 2.809, 0.1778, -0.2268, 1.331, -0.2268, 1.169, -0.1892, 1.169, -0.1892, 1.331, 3.223, -0.368, 3.33, -0.2115, 3.352, -0.2268, 3.245, -0.3833, 3.33, -0.2115, 3.223, -0.368, 3.245, -0.3833, 3.352, -0.2268, 3.208, 1.331, 3.208, 1.169, 3.245, 1.169, 3.245, 1.331, 2.687, -0.0009761, 3.223, -0.368, 3.208, -0.3903, 2.671, -0.02333, 3.223, -0.368, 2.687, -0.0009761, 2.671, -0.02333, 3.208, -0.3903, 2.794, 0.1555, 3.33, -0.2115, 3.223, -0.368, 2.687, -0.0009761, 0.01432, 1.169, 0.01432, 1.331, 0.1708, 1.331, 0.1708, 1.169, 3.208, 1.169, 3.208, 1.331, 2.671, 1.331, 2.671, 1.169, 3.33, -0.2115, 2.794, 0.1555, 2.687, -0.0009761, 3.223, -0.368, 2.809, 1.169, 2.809, 1.331, 3.345, 1.331, 3.345, 1.169, -0.2268, 1.169, -0.2268, 1.331, -0.3833, 1.331, -0.3833, 1.169])
me_slap_skin.materials.append(mat_skin_customer)
me_slap_skin.update()
me_slap_cuff = bpy.data.meshes.new('slap_cuff')
me_slap_cuff.from_pydata([(1.905, 0.0335, 0.379), (1.905, 0.014, 0.3985), (1.886, 0.0335, 0.3985), (1.905, 0.014, 0.8015), (1.905, 0.0335, 0.821), (1.886, 0.0335, 0.8015), (1.905, 0.5665, 0.379), (1.886, 0.5665, 0.3985), (1.905, 0.586, 0.3985), (1.905, 0.5665, 0.821), (1.905, 0.586, 0.8015), (1.886, 0.5665, 0.8015), (2.023, 0.0335, 0.379), (2.042, 0.0335, 0.3985), (2.023, 0.014, 0.3985), (2.023, 0.0335, 0.821), (2.023, 0.014, 0.8015), (2.042, 0.0335, 0.8015), (2.023, 0.5665, 0.379), (2.023, 0.586, 0.3985), (2.042, 0.5665, 0.3985), (2.023, 0.5665, 0.821), (2.042, 0.5665, 0.8015), (2.023, 0.586, 0.8015)], [], [(0, 1, 2), (3, 4, 5), (6, 7, 8), (9, 10, 11), (12, 13, 14), (15, 16, 17), (18, 19, 20), (21, 22, 23), (6, 0, 2, 7), (1, 3, 5, 2), (4, 9, 11, 5), (10, 8, 7, 11), (18, 6, 8, 19), (9, 21, 23, 10), (22, 20, 19, 23), (12, 18, 20, 13), (21, 15, 17, 22), (16, 14, 13, 17), (0, 12, 14, 1), (15, 4, 3, 16), (6, 18, 12, 0), (2, 5, 11, 7), (14, 16, 3, 1), (21, 9, 4, 15), (8, 10, 23, 19), (20, 22, 17, 13)])
_uv = me_slap_cuff.uv_layers.new(name='Float2')
_uv.uv.foreach_set('vector', [0.05982, 0.6768, 0.025, 0.7116, 0.05982, 0.7116, 0.025, 1.431, 0.05982, 1.466, 0.05982, 1.431, 1.012, 0.6768, 1.012, 0.7116, 1.046, 0.7116, 1.012, 1.466, 1.046, 1.431, 1.012, 1.431, 3.612, 0.6768, 3.646, 0.7116, 3.612, 0.7116, 3.612, 1.466, 3.612, 1.431, 3.646, 1.431, 3.612, 0.6768, 3.612, 0.7116, 3.646, 0.7116, 3.612, 1.466, 3.646, 1.431, 3.612, 1.431, 1.012, 0.6768, 0.05982, 0.6768, 0.05982, 0.7116, 1.012, 0.7116, 0.025, 0.7116, 0.025, 1.431, 0.05982, 1.431, 0.05982, 0.7116, 0.05982, 1.466, 1.012, 1.466, 1.012, 1.431, 0.05982, 1.431, 1.046, 1.431, 1.046, 0.7116, 1.012, 0.7116, 1.012, 1.431, 3.612, 0.6768, 3.403, 0.6768, 3.403, 0.7116, 3.612, 0.7116, 3.403, 1.466, 3.612, 1.466, 3.612, 1.431, 3.403, 1.431, 3.646, 1.431, 3.646, 0.7116, 3.612, 0.7116, 3.612, 1.431, 0.05982, 0.6768, 1.012, 0.6768, 1.012, 0.7116, 0.05982, 0.7116, 1.012, 1.466, 0.05982, 1.466, 0.05982, 1.431, 1.012, 1.431, 3.612, 1.431, 3.612, 0.7116, 3.646, 0.7116, 3.646, 1.431, 3.403, 0.6768, 3.612, 0.6768, 3.612, 0.7116, 3.403, 0.7116, 3.612, 1.466, 3.403, 1.466, 3.403, 1.431, 3.612, 1.431, 3.403, 1.012, 3.612, 1.012, 3.612, 0.05982, 3.403, 0.05982, 0.05982, 0.7116, 0.05982, 1.431, 1.012, 1.431, 1.012, 0.7116, 3.612, 0.7116, 3.612, 1.431, 3.403, 1.431, 3.403, 0.7116, 3.612, 1.012, 3.403, 1.012, 3.403, 0.05982, 3.612, 0.05982, 3.403, 0.7116, 3.403, 1.431, 3.612, 1.431, 3.612, 0.7116, 1.012, 0.7116, 1.012, 1.431, 0.05982, 1.431, 0.05982, 0.7116])
me_slap_cuff.materials.append(mat_cuff_customer)
me_slap_cuff.update()
me_slap_sleeve = bpy.data.meshes.new('slap_sleeve')
me_slap_sleeve.from_pydata([(1.987, 0.5557, 0.5626), (6.22, 1.282, 1.61), (2.059, 0.4027, 0.3651), (6.318, 1.075, 1.344), (2.088, 0.1471, 0.4026), (6.357, 0.73, 1.394), (2.045, 0.04435, 0.6374), (6.298, 0.5914, 1.711), (1.973, 0.1973, 0.8349), (6.201, 0.7978, 1.978), (1.944, 0.4529, 0.7974), (6.162, 1.143, 1.927)], [], [(0, 1, 3, 2), (2, 3, 5, 4), (4, 5, 7, 6), (6, 7, 9, 8), (3, 1, 11, 9, 7, 5), (8, 9, 11, 10), (10, 11, 1, 0), (0, 2, 4, 6, 8, 10)])
_uv = me_slap_sleeve.uv_layers.new(name='Float2')
_uv.uv.foreach_set('vector', [2.484, 0.3516, 7.775, 1.006, 7.897, 0.8398, 2.574, 0.2282, 2.574, 0.2517, 7.897, 0.672, 7.946, 0.4563, 2.61, 0.09192, 2.61, 0.2516, 7.946, 0.8714, 7.873, 1.07, 2.556, 0.3984, 2.556, 0.3984, 7.873, 1.07, 7.751, 1.236, 2.466, 0.5218, 1.344, 0.8398, 1.602, 1.006, 1.429, 1.205, 0.9973, 1.236, 0.7392, 1.07, 0.9126, 0.8714, 2.466, 0.1233, 7.751, 0.4986, 7.702, 0.7143, 2.43, 0.2831, 2.43, 0.4984, 7.702, 1.205, 7.775, 1.006, 2.484, 0.3516, 0.6946, 0.3516, 0.5034, 0.2282, 0.1838, 0.2516, 0.05544, 0.3984, 0.2466, 0.5218, 0.5662, 0.4984])
me_slap_sleeve.materials.append(mat_sleeve_customer)
me_slap_sleeve.update()

# ---- objects
ob_customer_root = bpy.data.objects.new('customer_root', None)
ob_pose_hold = bpy.data.objects.new('pose_hold', None)
ob_hold_skin = bpy.data.objects.new('hold_skin', me_hold_skin)
ob_hold_cuff = bpy.data.objects.new('hold_cuff', me_hold_cuff)
ob_hold_sleeve = bpy.data.objects.new('hold_sleeve', me_hold_sleeve)
ob_pose_slap = bpy.data.objects.new('pose_slap', None)
ob_slap_skin = bpy.data.objects.new('slap_skin', me_slap_skin)
ob_slap_cuff = bpy.data.objects.new('slap_cuff', me_slap_cuff)
ob_slap_sleeve = bpy.data.objects.new('slap_sleeve', me_slap_sleeve)

# ---- transforms, parenting, visibility, modifiers, constraints
ob_customer_root.location = (0.0, 0.0, 0.0)
ob_customer_root.empty_display_size = 0.1
ob_pose_hold.parent = ob_customer_root
ob_pose_hold.location = (0.0, 0.0, 0.0)
ob_pose_hold.empty_display_size = 0.1
ob_hold_skin.parent = ob_pose_hold
ob_hold_skin.location = (0.0, 0.0, 0.0)
ob_hold_cuff.parent = ob_pose_hold
ob_hold_cuff.location = (0.0, 0.0, 0.0)
ob_hold_sleeve.parent = ob_pose_hold
ob_hold_sleeve.location = (0.0, 0.0, 0.0)
ob_pose_slap.parent = ob_customer_root
ob_pose_slap.location = (0.0, 2.6, 0.6)
ob_pose_slap.empty_display_size = 0.1
ob_slap_skin.parent = ob_pose_slap
ob_slap_skin.location = (0.0, 0.0, 0.0)
ob_slap_cuff.parent = ob_pose_slap
ob_slap_cuff.location = (0.0, 0.0, 0.0)
ob_slap_sleeve.parent = ob_pose_slap
ob_slap_sleeve.location = (0.0, 0.0, 0.0)

# ---- collection membership
scene.collection.objects.link(ob_customer_root)
scene.collection.objects.link(ob_pose_hold)
scene.collection.objects.link(ob_hold_skin)
scene.collection.objects.link(ob_hold_cuff)
scene.collection.objects.link(ob_hold_sleeve)
scene.collection.objects.link(ob_pose_slap)
scene.collection.objects.link(ob_slap_skin)
scene.collection.objects.link(ob_slap_cuff)
scene.collection.objects.link(ob_slap_sleeve)

# ---- scene / render settings (as saved in the file)
scene.frame_start = 1; scene.frame_end = 250; scene.frame_set(1)
scene.render.engine = 'BLENDER_EEVEE_NEXT'
scene.render.bake_bias = 0.0
scene.render.bake_samples = 0
scene.render.compositor_device = 'GPU'
scene.eevee.use_volume_custom_range = False
scene.eevee.fast_gi_thickness_near = 0.1
scene.eevee.fast_gi_thickness_far = 0.0
scene.eevee.ray_tracing_options.screen_trace_thickness = 0.1
bpy.context.view_layer.update()

# ---- added for rendering (the .blend has no active camera and no usable light): camera, sun + grey world if the file has none
cam_auto = bpy.data.cameras.new('AutoCamera')
cam_auto.lens = 50.0
cam_auto.sensor_width = 36.0
cam_auto.clip_end = 1000.0
ob_auto_camera = bpy.data.objects.new('AutoCamera', cam_auto)
scene.collection.objects.link(ob_auto_camera)
ob_auto_camera.location = (11.11, -6.97868, 6.92826)
ob_auto_camera.rotation_euler = (1.09748, -7.21219e-08, 0.694738)
scene.camera = ob_auto_camera
light_auto_sun = bpy.data.lights.new('AutoSun', 'SUN')
light_auto_sun.energy = 3.0
light_auto_sun.angle = 0.0523599
ob_auto_sun = bpy.data.objects.new('AutoSun', light_auto_sun)
scene.collection.objects.link(ob_auto_sun)
ob_auto_sun.rotation_euler = (0.872665, 0.174533, 0.523599)
if scene.world is None:
    world_auto = bpy.data.worlds.new('AutoWorld')
    world_auto.color = (0.3, 0.3, 0.3)
    scene.world = world_auto
bpy.context.view_layer.update()
